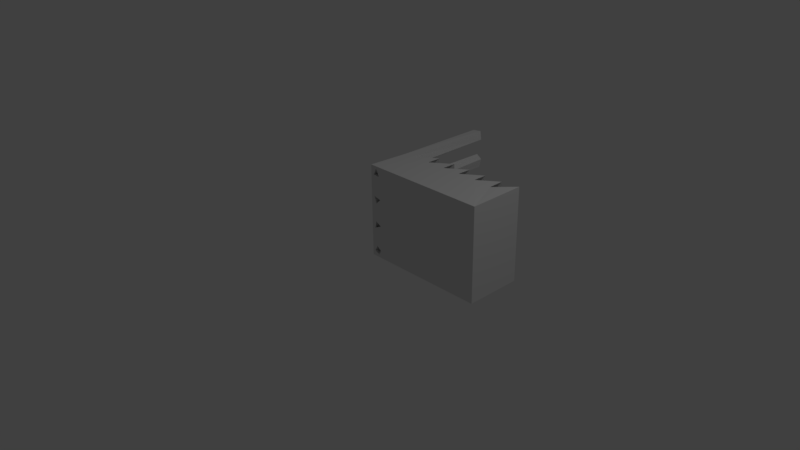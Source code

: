 # Source: drDouglasFabrik.blend  (saved by Blender 2.77.0; exported with 4.5.12 LTS)
import bpy
from mathutils import Matrix  # noqa: F401  (used for matrix-valued properties, if any)

bpy.ops.wm.read_factory_settings(use_empty=True)
scene = bpy.context.scene
scene.name = 'Scene'

# ---- collections
col_collection_1 = bpy.data.collections.new('Collection 1'); scene.collection.children.link(col_collection_1)

# ---- materials (node trees are filled in below, after node groups)
mat_drdouglasfabrik = bpy.data.materials.new('drDouglasFabrik')
mat_drdouglasfabrik.alpha_threshold = 0.0
mat_drdouglasfabrik.use_transparent_shadow = False
mat_drdouglasfabrik.roughness = 0.5
mat_drdouglasfabrik.specular_intensity = 0.0

# ---- material node trees

# ---- world
world_world = bpy.data.worlds.new('World'); scene.world = world_world
world_world.color = (0.05088, 0.05088, 0.05088)
world_world.use_sun_shadow = False
world_world.sun_shadow_jitter_overblur = 0.0
world_world.cycles.sampling_method = 'MANUAL'

# ---- cameras
cam_camera = bpy.data.cameras.new('Camera')
cam_camera.clip_end = 100.0
cam_camera.lens = 35.0
cam_camera.sensor_width = 32.0
cam_camera.sensor_height = 18.0
cam_camera.ortho_scale = 7.314
cam_camera.dof.focus_distance = 0.0
cam_camera.dof.aperture_fstop = 128.0

# ---- lights
light_lamp = bpy.data.lights.new('Lamp', 'POINT')
light_lamp.transmission_factor = 0.0
light_lamp.cutoff_distance = 30.0
light_lamp.energy = 100.0
light_lamp.shadow_buffer_clip_start = 1.001
light_lamp.shadow_soft_size = 0.1
light_lamp.shadow_maximum_resolution = 0.006
light_lamp.use_absolute_resolution = True

# ---- meshes
me_fabrik = bpy.data.meshes.new('Fabrik')
me_fabrik.from_pydata([(0.1307, 0.5334, 1.219), (0.1867, 0.5334, 1.219), (0.1307, 0.0254, 1.219), (0.4318, 0.5263, 1.219), (0.6858, 0.5263, 1.219), (0.6858, 0.5588, 1.219), (0.6858, 0.7295, 1.219), (0.4318, 0.7295, 1.219), (0.4318, 0.5588, 1.219), (0.9398, 0.7295, 1.219), (0.9398, 0.5588, 1.219), (0.9398, 0.5263, 1.219), (1.676, 0.0254, 1.219), (1.194, 0.5263, 1.219), (1.448, 0.5263, 1.219), (1.448, 0.5588, 1.219), (1.448, 0.7295, 1.219), (1.194, 0.7295, 1.219), (1.194, 0.5588, 1.219), (1.676, 0.7092, 1.219), (0.131, 0.5334, 0.0254), (0.131, 0.0254, 0.0254), (0.1867, 0.5334, 0.0254), (0.4318, 0.5263, 0.0254), (0.4318, 0.5588, 0.0254), (1.676, 0.0254, 0.0254), (0.9398, 0.5263, 0.0254), (0.6858, 0.5263, 0.0254), (0.6858, 0.5588, 0.0254), (0.6858, 0.7295, 0.0254), (1.676, 0.7092, 0.0254), (1.448, 0.5263, 0.0254), (1.194, 0.5263, 0.0254), (1.194, 0.5588, 0.0254), (1.194, 0.7295, 0.0254), (1.448, 0.5588, 0.0254), (1.448, 0.7295, 0.0254), (0.9398, 0.5588, 0.0254), (0.9398, 0.7295, 0.0254), (0.4318, 0.7295, 0.0254), (0.1456, 0.5334, 0.03796), (0.1456, 0.0254, 0.03796), (0.1565, 0.5334, 0.05376), (0.1565, 0.0254, 0.05376), (0.1632, 0.5334, 0.0718), (0.1632, 0.0254, 0.0718), (0.1651, 0.5334, 0.09093), (0.1651, 0.0254, 0.09093), (0.1621, 0.5334, 0.1099), (0.1621, 0.0254, 0.1099), (0.1546, 0.5334, 0.1276), (0.1546, 0.0254, 0.1276), (0.1428, 0.0254, 0.1428), (0.1428, 0.5334, 0.1428), (0.1276, 0.0254, 0.1546), (0.1276, 0.5334, 0.1546), (0.1099, 0.5334, 0.1621), (0.1099, 0.0254, 0.1621), (0.09093, 0.5334, 0.1651), (0.09093, 0.0254, 0.1651), (0.0718, 0.5334, 0.1632), (0.0718, 0.0254, 0.1632), (0.05376, 0.5334, 0.1565), (0.05376, 0.0254, 0.1565), (0.03796, 0.5334, 0.1456), (0.03796, 0.0254, 0.1456), (0.0254, 0.5334, 0.131), (0.0254, 0.0254, 0.131), (0.0254, 0.0254, 0.4022), (0.0254, 0.5334, 0.4022), (0.0254, 0.0254, 0.4831), (0.03787, 0.0254, 0.4983), (0.0254, 0.5334, 0.4831), (0.03787, 0.5334, 0.4983), (0.0538, 0.0254, 0.5097), (0.0538, 0.5334, 0.5097), (0.07212, 0.0254, 0.5167), (0.07212, 0.5334, 0.5167), (0.09162, 0.0254, 0.5188), (0.09162, 0.5334, 0.5188), (0.111, 0.0254, 0.5159), (0.111, 0.5334, 0.5159), (0.129, 0.0254, 0.5081), (0.129, 0.5334, 0.5081), (0.1444, 0.0254, 0.496), (0.1444, 0.5334, 0.496), (0.1562, 0.0254, 0.4803), (0.1562, 0.5334, 0.4803), (0.1636, 0.0254, 0.4621), (0.1636, 0.5334, 0.4621), (0.1662, 0.5334, 0.4427), (0.1662, 0.0254, 0.4427), (0.1636, 0.5334, 0.4232), (0.1636, 0.0254, 0.4232), (0.1562, 0.0254, 0.405), (0.1562, 0.5334, 0.405), (0.1444, 0.0254, 0.3894), (0.1444, 0.5334, 0.3894), (0.129, 0.0254, 0.3772), (0.129, 0.5334, 0.3772), (0.111, 0.0254, 0.3694), (0.111, 0.5334, 0.3694), (0.09162, 0.0254, 0.3665), (0.09162, 0.5334, 0.3665), (0.07212, 0.0254, 0.3686), (0.07212, 0.5334, 0.3686), (0.0538, 0.0254, 0.3756), (0.0538, 0.5334, 0.3756), (0.03787, 0.0254, 0.3871), (0.03787, 0.5334, 0.3871), (0.0254, 0.5334, 0.7567), (0.0254, 0.0254, 0.7567), (0.0254, 0.0254, 0.8401), (0.03805, 0.0254, 0.8549), (0.0254, 0.5334, 0.8401), (0.03805, 0.5334, 0.8549), (0.05404, 0.0254, 0.866), (0.05404, 0.5334, 0.866), (0.07232, 0.0254, 0.8727), (0.07232, 0.5334, 0.8727), (0.09171, 0.0254, 0.8746), (0.09171, 0.5334, 0.8746), (0.1109, 0.0254, 0.8715), (0.1109, 0.5334, 0.8715), (0.1287, 0.0254, 0.8636), (0.1287, 0.5334, 0.8636), (0.144, 0.0254, 0.8514), (0.144, 0.5334, 0.8514), (0.1556, 0.0254, 0.8358), (0.1556, 0.5334, 0.8358), (0.1629, 0.0254, 0.8177), (0.1629, 0.5334, 0.8177), (0.1654, 0.5334, 0.7984), (0.1654, 0.0254, 0.7984), (0.1629, 0.5334, 0.7791), (0.1629, 0.0254, 0.7791), (0.1556, 0.0254, 0.7611), (0.1556, 0.5334, 0.7611), (0.144, 0.0254, 0.7455), (0.144, 0.5334, 0.7455), (0.1287, 0.0254, 0.7333), (0.1287, 0.5334, 0.7333), (0.1109, 0.0254, 0.7254), (0.1109, 0.5334, 0.7254), (0.09171, 0.0254, 0.7223), (0.09171, 0.5334, 0.7223), (0.07232, 0.0254, 0.7241), (0.07232, 0.5334, 0.7241), (0.05404, 0.0254, 0.7308), (0.05404, 0.5334, 0.7308), (0.03805, 0.0254, 0.7419), (0.03805, 0.5334, 0.7419), (0.0254, 0.5334, 1.114), (0.0254, 0.0254, 1.114), (0.1454, 0.5334, 1.207), (0.1565, 0.5334, 1.191), (0.1633, 0.5334, 1.173), (0.1653, 0.5334, 1.154), (0.1625, 0.5334, 1.135), (0.1549, 0.5334, 1.117), (0.1431, 0.5334, 1.102), (0.1279, 0.5334, 1.09), (0.1101, 0.5334, 1.082), (0.09105, 0.5334, 1.079), (0.07185, 0.5334, 1.081), (0.05376, 0.5334, 1.088), (0.03794, 0.5334, 1.099), (0.03794, 0.0254, 1.099), (0.05376, 0.0254, 1.088), (0.07185, 0.0254, 1.081), (0.09105, 0.0254, 1.079), (0.1101, 0.0254, 1.082), (0.1279, 0.0254, 1.09), (0.1431, 0.0254, 1.102), (0.1549, 0.0254, 1.117), (0.1625, 0.0254, 1.135), (0.1653, 0.0254, 1.154), (0.1633, 0.0254, 1.173), (0.1565, 0.0254, 1.191), (0.1454, 0.0254, 1.207), (1.448, 0.5588, 1.245), (1.448, 0.762, 1.245), (1.448, 0.762, 0.0), (1.448, 0.5588, 0.0), (1.194, 0.5588, 1.245), (1.194, 0.762, 1.245), (1.194, 0.762, 0.0), (1.194, 0.5588, 0.0), (0.9398, 0.5588, 1.245), (0.9398, 0.762, 1.245), (0.9398, 0.762, 0.0), (0.9398, 0.5588, 0.0), (0.6858, 0.5588, 1.245), (0.6858, 0.762, 1.245), (0.6858, 0.762, 0.0), (0.6858, 0.5588, 0.0), (0.4318, 0.5588, 1.245), (0.4318, 0.762, 1.245), (0.4318, 0.762, 0.0), (0.4318, 0.5588, 0.0), (0.02863, 1.829, 0.4591), (0.0409, 1.814, 0.4558), (0.02647, 1.829, 0.4427), (0.03917, 1.814, 0.4427), (0.02863, 1.829, 0.4262), (0.0409, 1.814, 0.4295), (0.03498, 1.829, 0.4109), (0.04598, 1.814, 0.4173), (0.04507, 1.829, 0.3978), (0.05405, 1.814, 0.4067), (0.05822, 1.829, 0.3877), (0.06457, 1.814, 0.3987), (0.07353, 1.829, 0.3813), (0.07682, 1.814, 0.3936), (0.08997, 1.829, 0.3792), (0.08997, 1.814, 0.3919), (0.1064, 1.829, 0.3813), (0.1031, 1.814, 0.3936), (0.1217, 1.829, 0.3877), (0.1154, 1.814, 0.3987), (0.1349, 1.829, 0.3978), (0.1259, 1.814, 0.4067), (0.145, 1.829, 0.4109), (0.134, 1.814, 0.4173), (0.1513, 1.829, 0.4262), (0.139, 1.814, 0.4295), (0.1535, 1.829, 0.4427), (0.1408, 1.814, 0.4427), (0.1513, 1.829, 0.4591), (0.139, 1.814, 0.4558), (0.145, 1.829, 0.4744), (0.134, 1.814, 0.4681), (0.1349, 1.829, 0.4876), (0.1259, 1.814, 0.4786), (0.1217, 1.829, 0.4977), (0.1154, 1.814, 0.4867), (0.1064, 1.829, 0.504), (0.1031, 1.814, 0.4917), (0.08997, 1.829, 0.5062), (0.08997, 1.814, 0.4935), (0.07353, 1.829, 0.504), (0.07682, 1.814, 0.4917), (0.05822, 1.829, 0.4977), (0.06457, 1.814, 0.4867), (0.04507, 1.829, 0.4876), (0.05405, 1.814, 0.4786), (0.03498, 1.829, 0.4744), (0.04598, 1.814, 0.4681), (0.139, 6.402e-18, 0.4558), (0.1408, 6.628e-18, 0.4427), (0.139, 6.402e-18, 0.4295), (0.134, 5.74e-18, 0.4173), (0.1259, 4.687e-18, 0.4067), (0.1154, 3.314e-18, 0.3987), (0.1031, 1.716e-18, 0.3936), (0.08997, -4.059e-34, 0.3919), (0.07682, -1.716e-18, 0.3936), (0.06457, -3.314e-18, 0.3987), (0.05405, -4.687e-18, 0.4067), (0.04598, -5.74e-18, 0.4173), (0.0409, -6.402e-18, 0.4295), (0.03917, -6.628e-18, 0.4427), (0.0409, -6.402e-18, 0.4558), (0.04598, -5.74e-18, 0.4681), (0.05405, -4.687e-18, 0.4786), (0.06457, -3.314e-18, 0.4867), (0.07682, -1.716e-18, 0.4917), (0.08997, -4.059e-34, 0.4935), (0.1031, 1.716e-18, 0.4917), (0.1154, 3.314e-18, 0.4867), (0.1259, 4.687e-18, 0.4786), (0.134, 5.74e-18, 0.4681), (0.02756, 1.829, 0.1053), (0.03983, 1.814, 0.102), (0.0254, 1.829, 0.0889), (0.0381, 1.814, 0.0889), (0.02756, 1.829, 0.07246), (0.03983, 1.814, 0.07575), (0.03391, 1.829, 0.05715), (0.04491, 1.814, 0.0635), (0.044, 1.829, 0.044), (0.05298, 1.814, 0.05298), (0.05715, 1.829, 0.03391), (0.0635, 1.814, 0.04491), (0.07246, 1.829, 0.02756), (0.07575, 1.814, 0.03983), (0.0889, 1.829, 0.0254), (0.0889, 1.814, 0.0381), (0.1053, 1.829, 0.02756), (0.102, 1.814, 0.03983), (0.1207, 1.829, 0.03391), (0.1143, 1.814, 0.04491), (0.1338, 1.829, 0.044), (0.1248, 1.814, 0.05298), (0.1439, 1.829, 0.05715), (0.1329, 1.814, 0.0635), (0.1502, 1.829, 0.07246), (0.138, 1.814, 0.07575), (0.1524, 1.829, 0.0889), (0.1397, 1.814, 0.0889), (0.1502, 1.829, 0.1053), (0.138, 1.814, 0.102), (0.1439, 1.829, 0.1207), (0.1329, 1.814, 0.1143), (0.1338, 1.829, 0.1338), (0.1248, 1.814, 0.1248), (0.1207, 1.829, 0.1439), (0.1143, 1.814, 0.1329), (0.1053, 1.829, 0.1502), (0.102, 1.814, 0.138), (0.0889, 1.829, 0.1524), (0.0889, 1.814, 0.1397), (0.07246, 1.829, 0.1502), (0.07575, 1.814, 0.138), (0.05715, 1.829, 0.1439), (0.0635, 1.814, 0.1329), (0.044, 1.829, 0.1338), (0.05298, 1.814, 0.1248), (0.03391, 1.829, 0.1207), (0.04491, 1.814, 0.1143), (0.138, 6.402e-18, 0.102), (0.1397, 6.628e-18, 0.0889), (0.138, 6.402e-18, 0.07575), (0.1329, 5.74e-18, 0.0635), (0.1248, 4.687e-18, 0.05298), (0.1143, 3.314e-18, 0.04491), (0.102, 1.716e-18, 0.03983), (0.0889, -4.059e-34, 0.0381), (0.07575, -1.716e-18, 0.03983), (0.0635, -3.314e-18, 0.04491), (0.05298, -4.687e-18, 0.05298), (0.04491, -5.74e-18, 0.0635), (0.03983, -6.402e-18, 0.07575), (0.0381, -6.628e-18, 0.0889), (0.03983, -6.402e-18, 0.102), (0.04491, -5.74e-18, 0.1143), (0.05298, -4.687e-18, 0.1248), (0.0635, -3.314e-18, 0.1329), (0.07575, -1.716e-18, 0.138), (0.0889, -4.059e-34, 0.1397), (0.102, 1.716e-18, 0.138), (0.1143, 3.314e-18, 0.1329), (0.1248, 4.687e-18, 0.1248), (0.1329, 5.74e-18, 0.1143), (0.02785, 1.829, 0.8149), (0.04012, 1.814, 0.8116), (0.02569, 1.829, 0.7984), (0.03839, 1.814, 0.7984), (0.02785, 1.829, 0.782), (0.04012, 1.814, 0.7853), (0.0342, 1.829, 0.7667), (0.04519, 1.814, 0.773), (0.04429, 1.829, 0.7535), (0.05327, 1.814, 0.7625), (0.05744, 1.829, 0.7434), (0.06379, 1.814, 0.7544), (0.07275, 1.829, 0.7371), (0.07604, 1.814, 0.7494), (0.08919, 1.829, 0.7349), (0.08919, 1.814, 0.7476), (0.1056, 1.829, 0.7371), (0.1023, 1.814, 0.7494), (0.1209, 1.829, 0.7434), (0.1146, 1.814, 0.7544), (0.1341, 1.829, 0.7535), (0.1251, 1.814, 0.7625), (0.1442, 1.829, 0.7667), (0.1332, 1.814, 0.773), (0.1505, 1.829, 0.782), (0.1383, 1.814, 0.7853), (0.1527, 1.829, 0.7984), (0.14, 1.814, 0.7984), (0.1505, 1.829, 0.8149), (0.1383, 1.814, 0.8116), (0.1442, 1.829, 0.8302), (0.1332, 1.814, 0.8238), (0.1341, 1.829, 0.8433), (0.1251, 1.814, 0.8344), (0.1209, 1.829, 0.8534), (0.1146, 1.814, 0.8424), (0.1056, 1.829, 0.8598), (0.1023, 1.814, 0.8475), (0.08919, 1.829, 0.8619), (0.08919, 1.814, 0.8492), (0.07275, 1.829, 0.8598), (0.07604, 1.814, 0.8475), (0.05744, 1.829, 0.8534), (0.06379, 1.814, 0.8424), (0.04429, 1.829, 0.8433), (0.05327, 1.814, 0.8344), (0.0342, 1.829, 0.8302), (0.04519, 1.814, 0.8238), (0.1383, 6.402e-18, 0.8116), (0.14, 6.628e-18, 0.7984), (0.1383, 6.402e-18, 0.7853), (0.1332, 5.74e-18, 0.773), (0.1251, 4.687e-18, 0.7625), (0.1146, 3.314e-18, 0.7544), (0.1023, 1.716e-18, 0.7494), (0.08919, -4.059e-34, 0.7476), (0.07604, -1.716e-18, 0.7494), (0.06379, -3.314e-18, 0.7544), (0.05327, -4.687e-18, 0.7625), (0.04519, -5.74e-18, 0.773), (0.04012, -6.402e-18, 0.7853), (0.03839, -6.628e-18, 0.7984), (0.04012, -6.402e-18, 0.8116), (0.04519, -5.74e-18, 0.8238), (0.05327, -4.687e-18, 0.8344), (0.06379, -3.314e-18, 0.8424), (0.07604, -1.716e-18, 0.8475), (0.08919, -4.059e-34, 0.8492), (0.1023, 1.716e-18, 0.8475), (0.1146, 3.314e-18, 0.8424), (0.1251, 4.687e-18, 0.8344), (0.1332, 5.74e-18, 0.8238), (0.0278, 1.829, 1.172), (0.04007, 1.814, 1.168), (0.02564, 1.829, 1.155), (0.03834, 1.814, 1.155), (0.0278, 1.829, 1.139), (0.04007, 1.814, 1.142), (0.03415, 1.829, 1.124), (0.04514, 1.814, 1.13), (0.04424, 1.829, 1.11), (0.05322, 1.814, 1.119), (0.05739, 1.829, 1.1), (0.06374, 1.814, 1.111), (0.0727, 1.829, 1.094), (0.07599, 1.814, 1.106), (0.08914, 1.829, 1.092), (0.08914, 1.814, 1.105), (0.1056, 1.829, 1.094), (0.1023, 1.814, 1.106), (0.1209, 1.829, 1.1), (0.1145, 1.814, 1.111), (0.134, 1.829, 1.11), (0.1251, 1.814, 1.119), (0.1441, 1.829, 1.124), (0.1331, 1.814, 1.13), (0.1505, 1.829, 1.139), (0.1382, 1.814, 1.142), (0.1526, 1.829, 1.155), (0.1399, 1.814, 1.155), (0.1505, 1.829, 1.172), (0.1382, 1.814, 1.168), (0.1441, 1.829, 1.187), (0.1331, 1.814, 1.181), (0.134, 1.829, 1.2), (0.1251, 1.814, 1.191), (0.1209, 1.829, 1.21), (0.1145, 1.814, 1.199), (0.1056, 1.829, 1.217), (0.1023, 1.814, 1.204), (0.08914, 1.829, 1.219), (0.08914, 1.814, 1.206), (0.0727, 1.829, 1.217), (0.07599, 1.814, 1.204), (0.05739, 1.829, 1.21), (0.06374, 1.814, 1.199), (0.04424, 1.829, 1.2), (0.05322, 1.814, 1.191), (0.03415, 1.829, 1.187), (0.04514, 1.814, 1.181), (0.1382, 6.402e-18, 1.168), (0.1399, 6.628e-18, 1.155), (0.1382, 6.402e-18, 1.142), (0.1331, 5.74e-18, 1.13), (0.1251, 4.687e-18, 1.119), (0.1145, 3.314e-18, 1.111), (0.1023, 1.716e-18, 1.106), (0.08914, -4.059e-34, 1.105), (0.07599, -1.716e-18, 1.106), (0.06374, -3.314e-18, 1.111), (0.05322, -4.687e-18, 1.119), (0.04514, -5.74e-18, 1.13), (0.04007, -6.402e-18, 1.142), (0.03834, -6.628e-18, 1.155), (0.04007, -6.402e-18, 1.168), (0.04514, -5.74e-18, 1.181), (0.05322, -4.687e-18, 1.191), (0.06374, -3.314e-18, 1.199), (0.07599, -1.716e-18, 1.204), (0.08914, -4.059e-34, 1.206), (0.1023, 1.716e-18, 1.204), (0.1145, 3.314e-18, 1.199), (0.1251, 4.687e-18, 1.191), (0.1331, 5.74e-18, 1.181), (0.1748, 1.829, 0.8231), (0.1748, 0.5588, 0.8231), (0.1778, 1.829, 0.8001), (0.1778, 0.5588, 0.8001), (0.1748, 1.829, 0.7771), (0.1748, 0.5588, 0.7771), (0.1659, 1.829, 0.7556), (0.1659, 0.5588, 0.7556), (0.1518, 1.829, 0.7372), (0.1518, 0.5588, 0.7372), (0.1333, 1.829, 0.7231), (0.1333, 0.5588, 0.7231), (0.1119, 1.829, 0.7142), (0.1119, 0.5588, 0.7142), (0.0889, 1.829, 0.7112), (0.0889, 0.5588, 0.7112), (0.06589, 1.829, 0.7142), (0.06589, 0.5588, 0.7142), (0.04445, 1.829, 0.7231), (0.04445, 0.5588, 0.7231), (0.02604, 1.829, 0.7372), (0.02604, 0.5588, 0.7372), (0.01191, 1.829, 0.7556), (0.01191, 0.5588, 0.7556), (0.003029, 1.829, 0.7771), (0.003029, 0.5588, 0.7771), (-3.192e-16, 1.829, 0.8001), (-1.665e-16, 0.5588, 0.8001), (0.003029, 1.829, 0.8231), (0.003029, 0.5588, 0.8231), (0.01191, 1.829, 0.8446), (0.01191, 0.5588, 0.8446), (0.02604, 1.829, 0.863), (0.02604, 0.5588, 0.863), (0.04445, 1.829, 0.8771), (0.04445, 0.5588, 0.8771), (0.06589, 1.829, 0.886), (0.06589, 0.5588, 0.886), (0.0889, 1.829, 0.889), (0.0889, 0.5588, 0.889), (0.1119, 1.829, 0.886), (0.1119, 0.5588, 0.886), (0.1333, 1.829, 0.8771), (0.1333, 0.5588, 0.8771), (0.1518, 1.829, 0.863), (0.1518, 0.5588, 0.863), (0.1659, 1.829, 0.8446), (0.1659, 0.5588, 0.8446), (0.1748, 1.829, 0.1119), (0.1748, 0.5588, 0.1119), (0.1778, 1.829, 0.0889), (0.1778, 0.5588, 0.0889), (0.1748, 1.829, 0.06589), (0.1748, 0.5588, 0.06589), (0.1659, 1.829, 0.04445), (0.1659, 0.5588, 0.04445), (0.1518, 1.829, 0.02604), (0.1518, 0.5588, 0.02604), (0.1333, 1.829, 0.01191), (0.1333, 0.5588, 0.01191), (0.1119, 1.829, 0.003029), (0.1119, 0.5588, 0.003029), (0.0889, 1.829, 1.388e-17), (0.0889, 0.5588, 0.0), (0.06589, 1.829, 0.003029), (0.06589, 0.5588, 0.003029), (0.04445, 1.829, 0.01191), (0.04445, 0.5588, 0.01191), (0.02604, 1.829, 0.02604), (0.02604, 0.5588, 0.02604), (0.01191, 1.829, 0.04445), (0.01191, 0.5588, 0.04445), (0.003029, 1.829, 0.06589), (0.003029, 0.5588, 0.06589), (-3.192e-16, 1.829, 0.0889), (-1.665e-16, 0.5588, 0.0889), (0.003029, 1.829, 0.1119), (0.003029, 0.5588, 0.1119), (0.01191, 1.829, 0.1333), (0.01191, 0.5588, 0.1333), (0.02604, 1.829, 0.1518), (0.02604, 0.5588, 0.1518), (0.04445, 1.829, 0.1659), (0.04445, 0.5588, 0.1659), (0.06589, 1.829, 0.1748), (0.06589, 0.5588, 0.1748), (0.0889, 1.829, 0.1778), (0.0889, 0.5588, 0.1778), (0.1119, 1.829, 0.1748), (0.1119, 0.5588, 0.1748), (0.1333, 1.829, 0.1659), (0.1333, 0.5588, 0.1659), (0.1518, 1.829, 0.1518), (0.1518, 0.5588, 0.1518), (0.1659, 1.829, 0.1333), (0.1659, 0.5588, 0.1333), (0.1748, 1.829, 1.179), (0.1748, 0.5588, 1.179), (0.1778, 1.829, 1.156), (0.1778, 0.5588, 1.156), (0.1748, 1.829, 1.133), (0.1748, 0.5588, 1.133), (0.1659, 1.829, 1.111), (0.1659, 0.5588, 1.111), (0.1518, 1.829, 1.093), (0.1518, 0.5588, 1.093), (0.1333, 1.829, 1.079), (0.1333, 0.5588, 1.079), (0.1119, 1.829, 1.07), (0.1119, 0.5588, 1.07), (0.0889, 1.829, 1.067), (0.0889, 0.5588, 1.067), (0.06589, 1.829, 1.07), (0.06589, 0.5588, 1.07), (0.04445, 1.829, 1.079), (0.04445, 0.5588, 1.079), (0.02604, 1.829, 1.093), (0.02604, 0.5588, 1.093), (0.01191, 1.829, 1.111), (0.01191, 0.5588, 1.111), (0.003029, 1.829, 1.133), (0.003029, 0.5588, 1.133), (-3.192e-16, 1.829, 1.156), (-1.665e-16, 0.5588, 1.156), (0.003029, 1.829, 1.179), (0.003029, 0.5588, 1.179), (0.01191, 1.829, 1.2), (0.01191, 0.5588, 1.2), (0.02604, 1.829, 1.219), (0.02604, 0.5588, 1.219), (0.04445, 1.829, 1.233), (0.04445, 0.5588, 1.233), (0.06589, 1.829, 1.242), (0.06589, 0.5588, 1.242), (0.0889, 1.829, 1.245), (0.0889, 0.5588, 1.245), (0.1119, 1.829, 1.242), (0.1119, 0.5588, 1.242), (0.1333, 1.829, 1.233), (0.1333, 0.5588, 1.233), (0.1518, 1.829, 1.219), (0.1518, 0.5588, 1.219), (0.1659, 1.829, 1.2), (0.1659, 0.5588, 1.2), (0.1748, 1.829, 0.4675), (0.1748, 0.5588, 0.4675), (0.1778, 1.829, 0.4445), (0.1778, 0.5588, 0.4445), (0.1748, 1.829, 0.4215), (0.1748, 0.5588, 0.4215), (0.1659, 1.829, 0.4001), (0.1659, 0.5588, 0.4001), (0.1518, 1.829, 0.3816), (0.1518, 0.5588, 0.3816), (0.1333, 1.829, 0.3675), (0.1333, 0.5588, 0.3675), (0.1119, 1.829, 0.3586), (0.1119, 0.5588, 0.3586), (0.0889, 1.829, 0.3556), (0.0889, 0.5588, 0.3556), (0.06589, 1.829, 0.3586), (0.06589, 0.5588, 0.3586), (0.04445, 1.829, 0.3675), (0.04445, 0.5588, 0.3675), (0.02604, 1.829, 0.3816), (0.02604, 0.5588, 0.3816), (0.01191, 1.829, 0.4001), (0.01191, 0.5588, 0.4001), (0.003029, 1.829, 0.4215), (0.003029, 0.5588, 0.4215), (-3.192e-16, 1.829, 0.4445), (-1.665e-16, 0.5588, 0.4445), (0.003029, 1.829, 0.4675), (0.003029, 0.5588, 0.4675), (0.01191, 1.829, 0.489), (0.01191, 0.5588, 0.489), (0.02604, 1.829, 0.5074), (0.02604, 0.5588, 0.5074), (0.04445, 1.829, 0.5215), (0.04445, 0.5588, 0.5215), (0.06589, 1.829, 0.5304), (0.06589, 0.5588, 0.5304), (0.0889, 1.829, 0.5334), (0.0889, 0.5588, 0.5334), (0.1119, 1.829, 0.5304), (0.1119, 0.5588, 0.5304), (0.1333, 1.829, 0.5215), (0.1333, 0.5588, 0.5215), (0.1518, 1.829, 0.5074), (0.1518, 0.5588, 0.5074), (0.1659, 1.829, 0.489), (0.1659, 0.5588, 0.489), (0.1778, 0.5588, 1.245), (-1.711e-16, 0.5588, 1.245), (-1.711e-16, 0.5588, 0.0), (0.1778, 0.5588, 0.0), (0.0, 0.0, 0.0), (0.0, 0.0, 1.245), (1.702, -4.93e-32, 0.0), (1.702, -4.93e-32, 1.245), (1.702, 0.762, 0.0), (1.702, 0.762, 1.245), (0.0476, 0.0254, 1.219), (0.0254, 0.0254, 1.219), (0.0476, 0.5334, 1.219), (0.0254, 0.5334, 1.219), (0.0392, 0.0254, 1.213), (0.0392, 0.5334, 1.213), (0.03175, 0.5334, 1.205), (0.0254, 0.5334, 1.197), (0.0254, 0.0254, 1.197), (0.03175, 0.0254, 1.205), (0.04678, 0.5334, 0.0254), (0.0254, 0.5334, 0.0254), (0.04678, 0.0254, 0.0254), (0.0254, 0.0254, 0.0254), (0.03872, 0.5334, 0.03155), (0.03155, 0.5334, 0.03872), (0.0254, 0.5334, 0.04678), (0.0254, 0.0254, 0.04678), (0.03155, 0.0254, 0.03872), (0.03872, 0.0254, 0.03155)], [], [(0, 1, 2), (2, 1, 3), (2, 3, 4), (4, 3, 5), (5, 3, 6), (7, 8, 1), (1, 8, 3), (9, 10, 4), (4, 10, 11), (4, 11, 2), (2, 11, 12), (12, 11, 13), (12, 13, 14), (14, 13, 15), (15, 13, 16), (17, 18, 11), (11, 18, 13), (14, 19, 12), (20, 21, 22), (22, 21, 23), (22, 23, 24), (25, 26, 21), (21, 26, 27), (21, 27, 23), (23, 27, 28), (23, 28, 29), (30, 31, 25), (25, 31, 32), (25, 32, 26), (26, 32, 33), (26, 33, 34), (31, 35, 32), (32, 35, 36), (26, 37, 27), (27, 37, 38), (24, 39, 22), (20, 40, 21), (21, 40, 41), (41, 40, 42), (41, 42, 43), (43, 42, 44), (43, 44, 45), (45, 44, 46), (45, 46, 47), (47, 46, 48), (47, 48, 49), (49, 48, 50), (49, 50, 51), (51, 50, 52), (52, 50, 53), (52, 53, 54), (54, 53, 55), (54, 55, 56), (54, 56, 57), (57, 56, 58), (57, 58, 59), (59, 58, 60), (59, 60, 61), (61, 60, 62), (61, 62, 63), (63, 62, 64), (63, 64, 65), (65, 64, 66), (65, 66, 67), (67, 66, 68), (68, 66, 69), (70, 71, 72), (72, 71, 73), (73, 71, 74), (73, 74, 75), (75, 74, 76), (75, 76, 77), (77, 76, 78), (77, 78, 79), (79, 78, 80), (79, 80, 81), (81, 80, 82), (81, 82, 83), (83, 82, 84), (83, 84, 85), (85, 84, 86), (85, 86, 87), (87, 86, 88), (87, 88, 89), (89, 88, 90), (90, 88, 91), (90, 91, 92), (92, 91, 93), (92, 93, 94), (92, 94, 95), (95, 94, 96), (95, 96, 97), (97, 96, 98), (97, 98, 99), (99, 98, 100), (99, 100, 101), (101, 100, 102), (101, 102, 103), (103, 102, 104), (103, 104, 105), (105, 104, 106), (105, 106, 107), (107, 106, 108), (107, 108, 109), (109, 108, 68), (109, 68, 69), (110, 111, 72), (72, 111, 70), (112, 113, 114), (114, 113, 115), (115, 113, 116), (115, 116, 117), (117, 116, 118), (117, 118, 119), (119, 118, 120), (119, 120, 121), (121, 120, 122), (121, 122, 123), (123, 122, 124), (123, 124, 125), (125, 124, 126), (125, 126, 127), (127, 126, 128), (127, 128, 129), (129, 128, 130), (129, 130, 131), (131, 130, 132), (132, 130, 133), (132, 133, 134), (134, 133, 135), (134, 135, 136), (134, 136, 137), (137, 136, 138), (137, 138, 139), (139, 138, 140), (139, 140, 141), (141, 140, 142), (141, 142, 143), (143, 142, 144), (143, 144, 145), (145, 144, 146), (145, 146, 147), (147, 146, 148), (147, 148, 149), (149, 148, 150), (149, 150, 151), (151, 150, 111), (151, 111, 110), (152, 153, 114), (114, 153, 112), (0, 154, 1), (1, 154, 155), (1, 155, 156), (156, 157, 1), (1, 157, 158), (1, 158, 131), (131, 158, 129), (129, 158, 159), (129, 159, 127), (127, 159, 160), (127, 160, 125), (125, 160, 161), (125, 161, 123), (123, 161, 162), (123, 162, 121), (121, 162, 163), (121, 163, 119), (119, 163, 164), (119, 164, 117), (117, 164, 165), (117, 165, 115), (115, 165, 166), (115, 166, 114), (114, 166, 152), (131, 132, 1), (1, 132, 90), (1, 90, 22), (22, 90, 92), (22, 92, 48), (48, 92, 95), (48, 95, 50), (50, 95, 97), (50, 97, 53), (53, 97, 99), (53, 99, 55), (55, 99, 101), (55, 101, 56), (56, 101, 103), (56, 103, 58), (58, 103, 60), (60, 103, 105), (60, 105, 62), (62, 105, 107), (62, 107, 64), (64, 107, 109), (64, 109, 66), (66, 109, 69), (90, 132, 89), (89, 132, 134), (89, 134, 137), (89, 137, 87), (87, 137, 139), (87, 139, 85), (85, 139, 141), (85, 141, 83), (83, 141, 143), (83, 143, 81), (81, 143, 145), (81, 145, 79), (79, 145, 147), (79, 147, 77), (77, 147, 149), (77, 149, 75), (75, 149, 151), (75, 151, 73), (73, 151, 110), (73, 110, 72), (48, 46, 22), (22, 46, 44), (22, 44, 42), (42, 40, 22), (22, 40, 20), (22, 39, 1), (1, 39, 7), (24, 23, 8), (8, 23, 3), (23, 29, 3), (3, 29, 6), (28, 27, 5), (5, 27, 4), (27, 38, 4), (4, 38, 9), (37, 26, 10), (10, 26, 11), (26, 34, 11), (11, 34, 17), (33, 32, 18), (18, 32, 13), (32, 36, 13), (13, 36, 16), (35, 31, 15), (15, 31, 14), (31, 30, 14), (14, 30, 19), (30, 25, 19), (19, 25, 12), (153, 167, 112), (112, 167, 113), (113, 167, 168), (113, 168, 116), (116, 168, 169), (116, 169, 118), (118, 169, 170), (118, 170, 120), (120, 170, 171), (120, 171, 122), (122, 171, 172), (122, 172, 124), (124, 172, 173), (124, 173, 126), (126, 173, 174), (126, 174, 128), (128, 174, 175), (128, 175, 130), (130, 175, 12), (130, 12, 133), (133, 12, 135), (135, 12, 25), (135, 25, 88), (88, 25, 91), (91, 25, 93), (93, 25, 49), (93, 49, 94), (94, 49, 51), (94, 51, 96), (96, 51, 52), (96, 52, 98), (98, 52, 54), (98, 54, 100), (100, 54, 57), (100, 57, 102), (102, 57, 59), (102, 59, 61), (175, 176, 12), (12, 176, 177), (12, 177, 178), (178, 179, 12), (12, 179, 2), (21, 41, 25), (25, 41, 43), (25, 43, 45), (45, 47, 25), (25, 47, 49), (102, 61, 104), (104, 61, 63), (104, 63, 106), (106, 63, 65), (106, 65, 108), (108, 65, 67), (108, 67, 68), (135, 88, 136), (136, 88, 86), (136, 86, 138), (138, 86, 84), (138, 84, 140), (140, 84, 82), (140, 82, 142), (142, 82, 80), (142, 80, 144), (144, 80, 78), (144, 78, 146), (146, 78, 76), (146, 76, 148), (148, 76, 74), (148, 74, 150), (150, 74, 71), (150, 71, 111), (111, 71, 70), (2, 179, 0), (0, 179, 154), (154, 179, 178), (154, 178, 155), (155, 178, 177), (155, 177, 156), (156, 177, 176), (156, 176, 157), (157, 176, 175), (157, 175, 158), (158, 175, 174), (158, 174, 159), (159, 174, 160), (160, 174, 173), (160, 173, 161), (161, 173, 172), (161, 172, 171), (161, 171, 162), (162, 171, 170), (162, 170, 163), (163, 170, 169), (163, 169, 164), (164, 169, 168), (164, 168, 165), (165, 168, 167), (165, 167, 166), (166, 167, 153), (166, 153, 152), (15, 16, 180), (180, 16, 181), (181, 16, 182), (182, 16, 36), (182, 36, 183), (183, 36, 35), (18, 17, 184), (184, 17, 185), (185, 17, 186), (186, 17, 34), (186, 34, 187), (187, 34, 33), (10, 9, 188), (188, 9, 189), (189, 9, 190), (190, 9, 38), (190, 38, 191), (191, 38, 37), (5, 6, 192), (192, 6, 193), (193, 6, 194), (194, 6, 29), (194, 29, 195), (195, 29, 28), (8, 7, 196), (196, 7, 197), (197, 7, 198), (198, 7, 39), (198, 39, 199), (199, 39, 24), (200, 201, 202), (202, 201, 203), (202, 203, 204), (204, 203, 205), (204, 205, 206), (206, 205, 207), (206, 207, 208), (208, 207, 209), (208, 209, 210), (210, 209, 211), (210, 211, 212), (212, 211, 213), (212, 213, 214), (214, 213, 215), (214, 215, 216), (216, 215, 217), (216, 217, 218), (218, 217, 219), (218, 219, 220), (220, 219, 221), (220, 221, 222), (222, 221, 223), (222, 223, 224), (224, 223, 225), (224, 225, 226), (226, 225, 227), (226, 227, 228), (228, 227, 229), (228, 229, 230), (230, 229, 231), (230, 231, 232), (232, 231, 233), (232, 233, 234), (234, 233, 235), (234, 235, 236), (236, 235, 237), (236, 237, 238), (238, 237, 239), (238, 239, 240), (240, 239, 241), (240, 241, 242), (242, 241, 243), (242, 243, 244), (244, 243, 245), (244, 245, 246), (246, 245, 247), (246, 247, 200), (200, 247, 201), (248, 229, 249), (249, 229, 227), (249, 227, 250), (250, 227, 225), (250, 225, 251), (251, 225, 223), (251, 223, 252), (252, 223, 221), (252, 221, 253), (253, 221, 219), (253, 219, 254), (254, 219, 217), (254, 217, 255), (255, 217, 215), (255, 215, 256), (256, 215, 213), (256, 213, 257), (257, 213, 211), (257, 211, 258), (258, 211, 209), (258, 209, 259), (259, 209, 207), (259, 207, 260), (260, 207, 205), (260, 205, 261), (261, 205, 203), (261, 203, 262), (262, 203, 201), (262, 201, 263), (263, 201, 247), (263, 247, 264), (264, 247, 245), (264, 245, 265), (265, 245, 243), (265, 243, 266), (266, 243, 241), (266, 241, 267), (267, 241, 239), (267, 239, 268), (268, 239, 237), (268, 237, 269), (269, 237, 235), (269, 235, 270), (270, 235, 233), (270, 233, 271), (271, 233, 231), (271, 231, 248), (248, 231, 229), (272, 273, 274), (274, 273, 275), (274, 275, 276), (276, 275, 277), (276, 277, 278), (278, 277, 279), (278, 279, 280), (280, 279, 281), (280, 281, 282), (282, 281, 283), (282, 283, 284), (284, 283, 285), (284, 285, 286), (286, 285, 287), (286, 287, 288), (288, 287, 289), (288, 289, 290), (290, 289, 291), (290, 291, 292), (292, 291, 293), (292, 293, 294), (294, 293, 295), (294, 295, 296), (296, 295, 297), (296, 297, 298), (298, 297, 299), (298, 299, 300), (300, 299, 301), (300, 301, 302), (302, 301, 303), (302, 303, 304), (304, 303, 305), (304, 305, 306), (306, 305, 307), (306, 307, 308), (308, 307, 309), (308, 309, 310), (310, 309, 311), (310, 311, 312), (312, 311, 313), (312, 313, 314), (314, 313, 315), (314, 315, 316), (316, 315, 317), (316, 317, 318), (318, 317, 319), (318, 319, 272), (272, 319, 273), (320, 301, 321), (321, 301, 299), (321, 299, 322), (322, 299, 297), (322, 297, 323), (323, 297, 295), (323, 295, 324), (324, 295, 293), (324, 293, 325), (325, 293, 291), (325, 291, 326), (326, 291, 289), (326, 289, 327), (327, 289, 287), (327, 287, 328), (328, 287, 285), (328, 285, 329), (329, 285, 283), (329, 283, 330), (330, 283, 281), (330, 281, 331), (331, 281, 279), (331, 279, 332), (332, 279, 277), (332, 277, 333), (333, 277, 275), (333, 275, 334), (334, 275, 273), (334, 273, 335), (335, 273, 319), (335, 319, 336), (336, 319, 317), (336, 317, 337), (337, 317, 315), (337, 315, 338), (338, 315, 313), (338, 313, 339), (339, 313, 311), (339, 311, 340), (340, 311, 309), (340, 309, 341), (341, 309, 307), (341, 307, 342), (342, 307, 305), (342, 305, 343), (343, 305, 303), (343, 303, 320), (320, 303, 301), (344, 345, 346), (346, 345, 347), (346, 347, 348), (348, 347, 349), (348, 349, 350), (350, 349, 351), (350, 351, 352), (352, 351, 353), (352, 353, 354), (354, 353, 355), (354, 355, 356), (356, 355, 357), (356, 357, 358), (358, 357, 359), (358, 359, 360), (360, 359, 361), (360, 361, 362), (362, 361, 363), (362, 363, 364), (364, 363, 365), (364, 365, 366), (366, 365, 367), (366, 367, 368), (368, 367, 369), (368, 369, 370), (370, 369, 371), (370, 371, 372), (372, 371, 373), (372, 373, 374), (374, 373, 375), (374, 375, 376), (376, 375, 377), (376, 377, 378), (378, 377, 379), (378, 379, 380), (380, 379, 381), (380, 381, 382), (382, 381, 383), (382, 383, 384), (384, 383, 385), (384, 385, 386), (386, 385, 387), (386, 387, 388), (388, 387, 389), (388, 389, 390), (390, 389, 391), (390, 391, 344), (344, 391, 345), (392, 373, 393), (393, 373, 371), (393, 371, 394), (394, 371, 369), (394, 369, 395), (395, 369, 367), (395, 367, 396), (396, 367, 365), (396, 365, 397), (397, 365, 363), (397, 363, 398), (398, 363, 361), (398, 361, 399), (399, 361, 359), (399, 359, 400), (400, 359, 357), (400, 357, 401), (401, 357, 355), (401, 355, 402), (402, 355, 353), (402, 353, 403), (403, 353, 351), (403, 351, 404), (404, 351, 349), (404, 349, 405), (405, 349, 347), (405, 347, 406), (406, 347, 345), (406, 345, 407), (407, 345, 391), (407, 391, 408), (408, 391, 389), (408, 389, 409), (409, 389, 387), (409, 387, 410), (410, 387, 385), (410, 385, 411), (411, 385, 383), (411, 383, 412), (412, 383, 381), (412, 381, 413), (413, 381, 379), (413, 379, 414), (414, 379, 377), (414, 377, 415), (415, 377, 375), (415, 375, 392), (392, 375, 373), (416, 417, 418), (418, 417, 419), (418, 419, 420), (420, 419, 421), (420, 421, 422), (422, 421, 423), (422, 423, 424), (424, 423, 425), (424, 425, 426), (426, 425, 427), (426, 427, 428), (428, 427, 429), (428, 429, 430), (430, 429, 431), (430, 431, 432), (432, 431, 433), (432, 433, 434), (434, 433, 435), (434, 435, 436), (436, 435, 437), (436, 437, 438), (438, 437, 439), (438, 439, 440), (440, 439, 441), (440, 441, 442), (442, 441, 443), (442, 443, 444), (444, 443, 445), (444, 445, 446), (446, 445, 447), (446, 447, 448), (448, 447, 449), (448, 449, 450), (450, 449, 451), (450, 451, 452), (452, 451, 453), (452, 453, 454), (454, 453, 455), (454, 455, 456), (456, 455, 457), (456, 457, 458), (458, 457, 459), (458, 459, 460), (460, 459, 461), (460, 461, 462), (462, 461, 463), (462, 463, 416), (416, 463, 417), (464, 445, 465), (465, 445, 443), (465, 443, 466), (466, 443, 441), (466, 441, 467), (467, 441, 439), (467, 439, 468), (468, 439, 437), (468, 437, 469), (469, 437, 435), (469, 435, 470), (470, 435, 433), (470, 433, 471), (471, 433, 431), (471, 431, 472), (472, 431, 429), (472, 429, 473), (473, 429, 427), (473, 427, 474), (474, 427, 425), (474, 425, 475), (475, 425, 423), (475, 423, 476), (476, 423, 421), (476, 421, 477), (477, 421, 419), (477, 419, 478), (478, 419, 417), (478, 417, 479), (479, 417, 463), (479, 463, 480), (480, 463, 461), (480, 461, 481), (481, 461, 459), (481, 459, 482), (482, 459, 457), (482, 457, 483), (483, 457, 455), (483, 455, 484), (484, 455, 453), (484, 453, 485), (485, 453, 451), (485, 451, 486), (486, 451, 449), (486, 449, 487), (487, 449, 447), (487, 447, 464), (464, 447, 445), (488, 489, 490), (490, 489, 491), (490, 491, 492), (492, 491, 493), (492, 493, 494), (494, 493, 495), (494, 495, 496), (496, 495, 497), (496, 497, 498), (498, 497, 499), (498, 499, 500), (500, 499, 501), (500, 501, 502), (502, 501, 503), (502, 503, 504), (504, 503, 505), (504, 505, 506), (506, 505, 507), (506, 507, 508), (508, 507, 509), (508, 509, 510), (510, 509, 511), (510, 511, 512), (512, 511, 513), (512, 513, 514), (514, 513, 515), (514, 515, 516), (516, 515, 517), (516, 517, 518), (518, 517, 519), (518, 519, 520), (520, 519, 521), (520, 521, 522), (522, 521, 523), (522, 523, 524), (524, 523, 525), (524, 525, 526), (526, 525, 527), (526, 527, 528), (528, 527, 529), (528, 529, 530), (530, 529, 531), (530, 531, 532), (532, 531, 533), (532, 533, 534), (534, 533, 535), (534, 535, 488), (488, 535, 489), (348, 512, 346), (346, 512, 514), (346, 514, 344), (344, 514, 516), (344, 516, 390), (390, 516, 518), (390, 518, 388), (388, 518, 520), (388, 520, 386), (386, 520, 522), (386, 522, 384), (384, 522, 524), (384, 524, 526), (512, 348, 510), (510, 348, 350), (510, 350, 508), (508, 350, 352), (508, 352, 506), (506, 352, 354), (506, 354, 504), (504, 354, 356), (504, 356, 502), (502, 356, 358), (502, 358, 500), (500, 358, 360), (500, 360, 362), (500, 362, 498), (498, 362, 364), (498, 364, 496), (496, 364, 366), (496, 366, 494), (494, 366, 368), (494, 368, 492), (492, 368, 370), (492, 370, 490), (490, 370, 372), (490, 372, 488), (488, 372, 374), (488, 374, 534), (534, 374, 376), (534, 376, 532), (532, 376, 378), (532, 378, 530), (530, 378, 380), (530, 380, 528), (528, 380, 382), (528, 382, 526), (526, 382, 384), (536, 537, 538), (538, 537, 539), (538, 539, 540), (540, 539, 541), (540, 541, 542), (542, 541, 543), (542, 543, 544), (544, 543, 545), (544, 545, 546), (546, 545, 547), (546, 547, 548), (548, 547, 549), (548, 549, 550), (550, 549, 551), (550, 551, 552), (552, 551, 553), (552, 553, 554), (554, 553, 555), (554, 555, 556), (556, 555, 557), (556, 557, 558), (558, 557, 559), (558, 559, 560), (560, 559, 561), (560, 561, 562), (562, 561, 563), (562, 563, 564), (564, 563, 565), (564, 565, 566), (566, 565, 567), (566, 567, 568), (568, 567, 569), (568, 569, 570), (570, 569, 571), (570, 571, 572), (572, 571, 573), (572, 573, 574), (574, 573, 575), (574, 575, 576), (576, 575, 577), (576, 577, 578), (578, 577, 579), (578, 579, 580), (580, 579, 581), (580, 581, 582), (582, 581, 583), (582, 583, 536), (536, 583, 537), (276, 560, 274), (274, 560, 562), (274, 562, 564), (560, 276, 558), (558, 276, 278), (558, 278, 556), (556, 278, 280), (556, 280, 554), (554, 280, 282), (554, 282, 552), (552, 282, 284), (552, 284, 550), (550, 284, 286), (550, 286, 288), (550, 288, 548), (548, 288, 290), (548, 290, 546), (546, 290, 292), (546, 292, 544), (544, 292, 294), (544, 294, 542), (542, 294, 296), (542, 296, 540), (540, 296, 298), (540, 298, 538), (538, 298, 536), (536, 298, 300), (536, 300, 582), (582, 300, 302), (582, 302, 580), (580, 302, 304), (580, 304, 578), (578, 304, 306), (578, 306, 576), (576, 306, 308), (576, 308, 574), (574, 308, 310), (574, 310, 572), (572, 310, 312), (572, 312, 314), (572, 314, 570), (570, 314, 316), (570, 316, 568), (568, 316, 318), (568, 318, 566), (566, 318, 272), (566, 272, 564), (564, 272, 274), (584, 585, 586), (586, 585, 587), (586, 587, 588), (588, 587, 589), (588, 589, 590), (590, 589, 591), (590, 591, 592), (592, 591, 593), (592, 593, 594), (594, 593, 595), (594, 595, 596), (596, 595, 597), (596, 597, 598), (598, 597, 599), (598, 599, 600), (600, 599, 601), (600, 601, 602), (602, 601, 603), (602, 603, 604), (604, 603, 605), (604, 605, 606), (606, 605, 607), (606, 607, 608), (608, 607, 609), (608, 609, 610), (610, 609, 611), (610, 611, 612), (612, 611, 613), (612, 613, 614), (614, 613, 615), (614, 615, 616), (616, 615, 617), (616, 617, 618), (618, 617, 619), (618, 619, 620), (620, 619, 621), (620, 621, 622), (622, 621, 623), (622, 623, 624), (624, 623, 625), (624, 625, 626), (626, 625, 627), (626, 627, 628), (628, 627, 629), (628, 629, 630), (630, 629, 631), (630, 631, 584), (584, 631, 585), (420, 608, 418), (418, 608, 610), (418, 610, 416), (416, 610, 612), (416, 612, 462), (462, 612, 614), (462, 614, 460), (460, 614, 616), (460, 616, 458), (458, 616, 618), (458, 618, 620), (608, 420, 606), (606, 420, 422), (606, 422, 604), (604, 422, 424), (604, 424, 602), (602, 424, 426), (602, 426, 600), (600, 426, 428), (600, 428, 598), (598, 428, 430), (598, 430, 596), (596, 430, 432), (596, 432, 594), (594, 432, 434), (594, 434, 436), (594, 436, 592), (592, 436, 438), (592, 438, 590), (590, 438, 440), (590, 440, 588), (588, 440, 442), (588, 442, 586), (586, 442, 444), (586, 444, 584), (584, 444, 446), (584, 446, 630), (630, 446, 448), (630, 448, 628), (628, 448, 450), (628, 450, 626), (626, 450, 452), (626, 452, 624), (624, 452, 454), (624, 454, 622), (622, 454, 456), (622, 456, 620), (620, 456, 458), (632, 633, 634), (634, 633, 635), (634, 635, 636), (636, 635, 637), (636, 637, 638), (638, 637, 639), (638, 639, 640), (640, 639, 641), (640, 641, 642), (642, 641, 643), (642, 643, 644), (644, 643, 645), (644, 645, 646), (646, 645, 647), (646, 647, 648), (648, 647, 649), (648, 649, 650), (650, 649, 651), (650, 651, 652), (652, 651, 653), (652, 653, 654), (654, 653, 655), (654, 655, 656), (656, 655, 657), (656, 657, 658), (658, 657, 659), (658, 659, 660), (660, 659, 661), (660, 661, 662), (662, 661, 663), (662, 663, 664), (664, 663, 665), (664, 665, 666), (666, 665, 667), (666, 667, 668), (668, 667, 669), (668, 669, 670), (670, 669, 671), (670, 671, 672), (672, 671, 673), (672, 673, 674), (674, 673, 675), (674, 675, 676), (676, 675, 677), (676, 677, 678), (678, 677, 679), (678, 679, 632), (632, 679, 633), (204, 656, 202), (202, 656, 658), (202, 658, 200), (200, 658, 660), (200, 660, 246), (246, 660, 662), (246, 662, 244), (244, 662, 664), (244, 664, 242), (242, 664, 666), (242, 666, 668), (656, 204, 654), (654, 204, 206), (654, 206, 652), (652, 206, 208), (652, 208, 650), (650, 208, 210), (650, 210, 648), (648, 210, 212), (648, 212, 646), (646, 212, 214), (646, 214, 644), (644, 214, 216), (644, 216, 642), (642, 216, 218), (642, 218, 220), (642, 220, 640), (640, 220, 222), (640, 222, 638), (638, 222, 224), (638, 224, 636), (636, 224, 226), (636, 226, 634), (634, 226, 228), (634, 228, 632), (632, 228, 230), (632, 230, 678), (678, 230, 232), (678, 232, 676), (676, 232, 234), (676, 234, 674), (674, 234, 236), (674, 236, 672), (672, 236, 238), (672, 238, 670), (670, 238, 240), (670, 240, 668), (668, 240, 242), (587, 585, 680), (680, 585, 631), (680, 631, 629), (629, 627, 680), (680, 627, 625), (680, 625, 623), (623, 621, 681), (681, 621, 619), (681, 619, 617), (617, 615, 681), (681, 615, 613), (681, 613, 611), (635, 539, 637), (637, 539, 537), (637, 537, 639), (639, 537, 583), (639, 583, 641), (641, 583, 581), (641, 581, 643), (643, 581, 579), (643, 579, 645), (645, 579, 577), (645, 577, 647), (647, 577, 575), (647, 575, 573), (647, 573, 649), (649, 573, 571), (649, 571, 651), (651, 571, 569), (651, 569, 653), (653, 569, 567), (653, 567, 655), (655, 567, 565), (655, 565, 657), (657, 565, 563), (657, 563, 659), (563, 561, 682), (682, 561, 559), (682, 559, 557), (557, 555, 682), (682, 555, 553), (682, 553, 551), (551, 549, 683), (683, 549, 547), (683, 547, 545), (545, 543, 683), (683, 543, 541), (683, 541, 539), (587, 491, 589), (589, 491, 489), (589, 489, 591), (591, 489, 535), (591, 535, 593), (593, 535, 533), (593, 533, 595), (595, 533, 531), (595, 531, 597), (597, 531, 529), (597, 529, 599), (599, 529, 527), (599, 527, 525), (599, 525, 601), (601, 525, 523), (601, 523, 603), (603, 523, 521), (603, 521, 605), (605, 521, 519), (605, 519, 607), (607, 519, 517), (607, 517, 609), (609, 517, 515), (609, 515, 611), (515, 513, 659), (659, 513, 661), (661, 513, 511), (661, 511, 663), (663, 511, 509), (663, 509, 665), (665, 509, 507), (665, 507, 667), (667, 507, 505), (667, 505, 669), (669, 505, 503), (669, 503, 671), (671, 503, 673), (673, 503, 501), (673, 501, 675), (675, 501, 499), (675, 499, 677), (677, 499, 497), (677, 497, 679), (679, 497, 495), (679, 495, 633), (633, 495, 493), (633, 493, 635), (635, 493, 491), (682, 684, 563), (563, 684, 659), (659, 684, 515), (515, 684, 685), (515, 685, 611), (611, 685, 681), (248, 249, 686), (686, 249, 250), (686, 250, 320), (320, 250, 251), (320, 251, 343), (343, 251, 252), (343, 252, 342), (342, 252, 253), (342, 253, 341), (341, 253, 254), (341, 254, 340), (340, 254, 255), (340, 255, 339), (339, 255, 256), (339, 256, 338), (338, 256, 257), (338, 257, 337), (337, 257, 258), (337, 258, 336), (336, 258, 259), (336, 259, 335), (335, 259, 260), (335, 260, 334), (334, 260, 684), (334, 684, 333), (333, 684, 332), (332, 684, 331), (331, 684, 330), (330, 684, 329), (329, 684, 328), (328, 684, 327), (327, 684, 326), (326, 684, 686), (326, 686, 325), (325, 686, 324), (324, 686, 323), (323, 686, 322), (322, 686, 321), (321, 686, 320), (260, 261, 684), (684, 261, 405), (684, 405, 685), (685, 405, 406), (685, 406, 476), (476, 406, 475), (475, 406, 407), (475, 407, 474), (474, 407, 408), (474, 408, 473), (473, 408, 409), (473, 409, 472), (472, 409, 410), (472, 410, 471), (471, 410, 411), (471, 411, 470), (470, 411, 412), (470, 412, 469), (469, 412, 413), (469, 413, 468), (468, 413, 414), (468, 414, 467), (467, 414, 415), (467, 415, 466), (466, 415, 392), (466, 392, 687), (687, 392, 393), (687, 393, 394), (405, 261, 404), (404, 261, 262), (404, 262, 403), (403, 262, 263), (403, 263, 402), (402, 263, 264), (402, 264, 401), (401, 264, 265), (401, 265, 400), (400, 265, 266), (400, 266, 399), (399, 266, 267), (399, 267, 398), (398, 267, 268), (398, 268, 397), (397, 268, 269), (397, 269, 396), (396, 269, 270), (396, 270, 395), (395, 270, 271), (395, 271, 394), (394, 271, 248), (394, 248, 686), (464, 465, 687), (687, 465, 466), (476, 477, 685), (685, 477, 478), (685, 478, 479), (479, 480, 685), (685, 480, 481), (685, 481, 482), (482, 483, 685), (685, 483, 484), (685, 484, 687), (687, 484, 485), (687, 485, 486), (486, 487, 687), (687, 487, 464), (686, 687, 394), (183, 35, 688), (688, 35, 15), (688, 15, 689), (689, 15, 180), (686, 688, 687), (687, 688, 689), (689, 180, 687), (687, 180, 184), (687, 184, 188), (188, 184, 185), (180, 181, 184), (189, 192, 188), (188, 192, 685), (188, 685, 687), (193, 196, 192), (192, 196, 685), (197, 680, 196), (196, 680, 685), (680, 623, 685), (685, 623, 681), (688, 686, 183), (183, 686, 187), (183, 187, 182), (187, 686, 191), (191, 686, 684), (191, 684, 195), (195, 684, 199), (195, 199, 194), (682, 551, 684), (684, 551, 683), (684, 683, 199), (199, 683, 198), (195, 190, 191), (191, 186, 187), (187, 33, 182), (182, 33, 18), (182, 18, 181), (181, 18, 184), (191, 37, 186), (186, 37, 10), (186, 10, 185), (185, 10, 188), (195, 28, 190), (190, 28, 5), (190, 5, 189), (189, 5, 192), (199, 24, 194), (194, 24, 8), (194, 8, 193), (193, 8, 196), (683, 539, 198), (198, 539, 635), (198, 635, 491), (198, 491, 197), (197, 491, 587), (197, 587, 680), (690, 691, 692), (692, 691, 693), (690, 692, 694), (694, 692, 695), (694, 695, 696), (697, 698, 696), (696, 698, 699), (696, 699, 694), (698, 697, 691), (691, 697, 693), (697, 696, 693), (693, 696, 695), (693, 695, 692), (698, 691, 699), (699, 691, 694), (694, 691, 690), (700, 701, 702), (702, 701, 703), (700, 704, 701), (701, 704, 705), (701, 705, 706), (706, 707, 701), (701, 707, 703), (707, 708, 703), (703, 708, 709), (703, 709, 702), (700, 702, 704), (704, 702, 709), (704, 709, 708), (707, 706, 708), (708, 706, 705), (708, 705, 704)])
me_fabrik.materials.append(mat_drdouglasfabrik)
me_fabrik.use_remesh_preserve_volume = False
me_fabrik.use_remesh_preserve_attributes = False
me_fabrik.use_mirror_vertex_groups = False
me_fabrik.update()

# ---- objects
ob_fabrik = bpy.data.objects.new('Fabrik', me_fabrik)
ob_lamp = bpy.data.objects.new('Lamp', light_lamp)
ob_camera = bpy.data.objects.new('Camera', cam_camera)

# ---- transforms, parenting, visibility, modifiers, constraints
ob_fabrik.location = (0.0, 0.0, 0.0)
ob_fabrik.lineart.crease_threshold = 0.0
_m = ob_fabrik.modifiers.new('Decimate', 'DECIMATE')
_m.ratio = 0.2065
_m.use_collapse_triangulate = True
ob_lamp.location = (4.076, 1.005, 5.904)
ob_lamp.rotation_euler = (0.6503, 0.05522, 1.866)
ob_lamp.lock_rotations_4d = False
ob_lamp.empty_display_type = 'ARROWS'
ob_lamp.color = (0.0, 0.0, 0.0, 0.0)
ob_lamp.lineart.crease_threshold = 0.0
ob_camera.location = (7.481, -6.508, 5.344)
ob_camera.rotation_euler = (1.109, 0.01082, 0.8149)
ob_camera.lock_rotations_4d = False
ob_camera.empty_display_type = 'ARROWS'
ob_camera.color = (0.0, 0.0, 0.0, 0.0)
ob_camera.display_type = 'WIRE'
ob_camera.lineart.crease_threshold = 0.0

# ---- collection membership
col_collection_1.objects.link(ob_fabrik)
col_collection_1.objects.link(ob_lamp)
col_collection_1.objects.link(ob_camera)

# ---- scene / render settings (as saved in the file)
scene.camera = ob_camera
scene.frame_start = 1; scene.frame_end = 250; scene.frame_set(1)
scene.render.engine = 'BLENDER_EEVEE_NEXT'
scene.render.resolution_percentage = 50
scene.render.dither_intensity = 0.0
scene.cycles.use_denoising = False
scene.cycles.samples = 128
scene.cycles.sampling_pattern = 'TABULATED_SOBOL'
scene.cycles.light_sampling_threshold = 0.0
scene.cycles.use_adaptive_sampling = False
scene.cycles.use_light_tree = False
scene.cycles.blur_glossy = 0.0
scene.cycles.sample_clamp_indirect = 0.0
scene.view_settings.view_transform = 'Standard'
bpy.context.view_layer.update()
